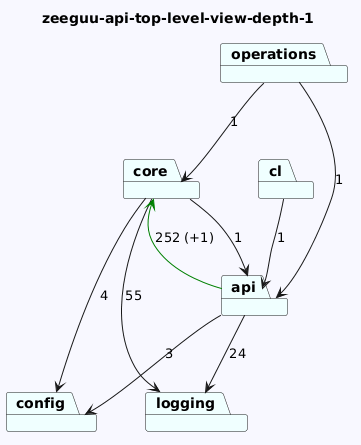

The diagram above was rendered by PlantUML. Its source (embedded in the PNG):
@startuml
skinparam backgroundColor GhostWhite
title zeeguu-api-top-level-view-depth-1
package "config" #Azure
package "core" #Azure
package "cl" #Azure
package "operations" #Azure
package "api" #Azure
package "logging" #Azure

"core"-->"logging"  : 55
"core"-->"api"  : 1
"core"-->"config"  : 4
"cl"-->"api"  : 1
"operations"-->"api"  : 1
"operations"-->"core"  : 1
"api"-->"config"  : 3
"api"-->"logging"  : 24
"api"-->"core" #Green : 252 (+1)
@enduml